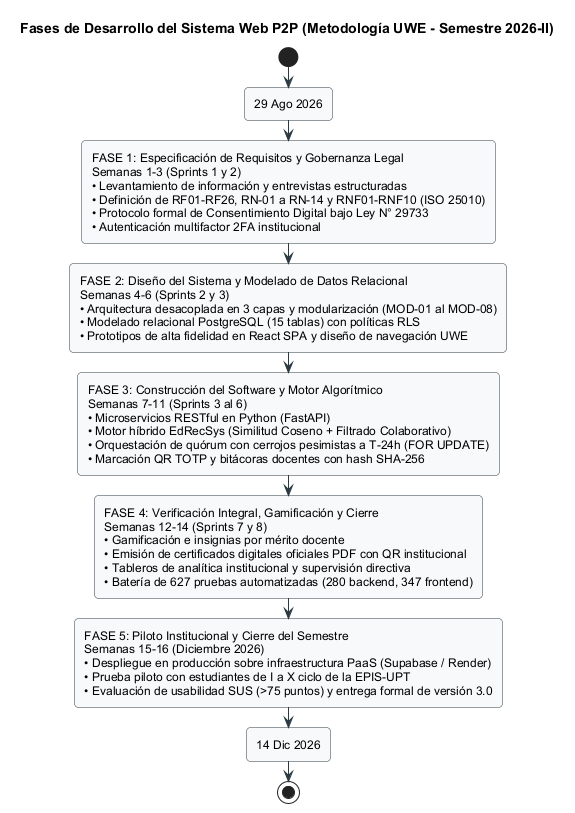

The diagram above was rendered by PlantUML. Its source (embedded in the PNG):
@startuml
title Fases de Desarrollo del Sistema Web P2P (Metodología UWE - Semestre 2026-II)
skinparam shadowing false
skinparam roundcorner 8
skinparam defaultFontName Arial
skinparam fontSize 11

skinparam activity {
    BackgroundColor #F8F9FA
    BorderColor #2B3A42
    ArrowColor #2B3A42
}

start
:29 Ago 2026;
:FASE 1: Especificación de Requisitos y Gobernanza Legal\nSemanas 1-3 (Sprints 1 y 2)\n• Levantamiento de información y entrevistas estructuradas\n• Definición de RF01-RF26, RN-01 a RN-14 y RNF01-RNF10 (ISO 25010)\n• Protocolo formal de Consentimiento Digital bajo Ley N° 29733\n• Autenticación multifactor 2FA institucional;

:FASE 2: Diseño del Sistema y Modelado de Datos Relacional\nSemanas 4-6 (Sprints 2 y 3)\n• Arquitectura desacoplada en 3 capas y modularización (MOD-01 al MOD-08)\n• Modelado relacional PostgreSQL (15 tablas) con políticas RLS\n• Prototipos de alta fidelidad en React SPA y diseño de navegación UWE;

:FASE 3: Construcción del Software y Motor Algorítmico\nSemanas 7-11 (Sprints 3 al 6)\n• Microservicios RESTful en Python (FastAPI)\n• Motor híbrido EdRecSys (Similitud Coseno + Filtrado Colaborativo)\n• Orquestación de quórum con cerrojos pesimistas a T-24h (FOR UPDATE)\n• Marcación QR TOTP y bitácoras docentes con hash SHA-256;

:FASE 4: Verificación Integral, Gamificación y Cierre\nSemanas 12-14 (Sprints 7 y 8)\n• Gamificación e insignias por mérito docente\n• Emisión de certificados digitales oficiales PDF con QR institucional\n• Tableros de analítica institucional y supervisión directiva\n• Batería de 627 pruebas automatizadas (280 backend, 347 frontend);

:FASE 5: Piloto Institucional y Cierre del Semestre\nSemanas 15-16 (Diciembre 2026)\n• Despliegue en producción sobre infraestructura PaaS (Supabase / Render)\n• Prueba piloto con estudiantes de I a X ciclo de la EPIS-UPT\n• Evaluación de usabilidad SUS (>75 puntos) y entrega formal de versión 3.0;
:14 Dic 2026;
stop
@enduml